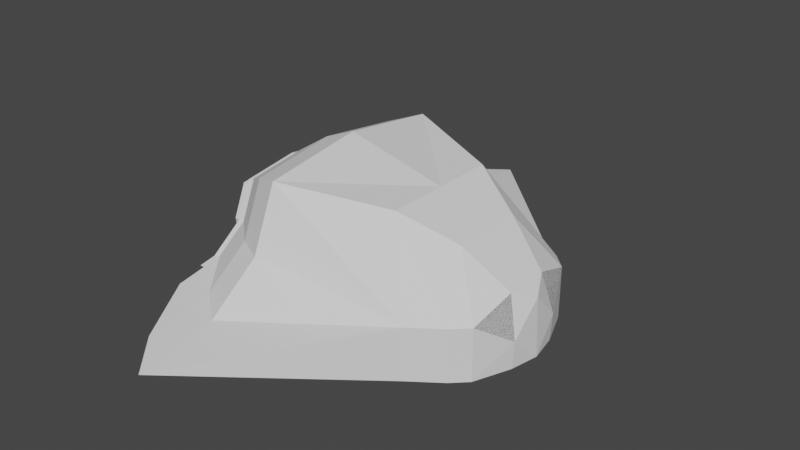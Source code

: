 # Source: player.blend  (saved by Blender 2.90.8; exported with 4.5.12 LTS)
import bpy
from mathutils import Matrix  # noqa: F401  (used for matrix-valued properties, if any)

bpy.ops.wm.read_factory_settings(use_empty=True)
scene = bpy.context.scene
scene.name = 'Scene'

# ---- collections
col_collection = bpy.data.collections.new('Collection'); scene.collection.children.link(col_collection)

# ---- world
world_world = bpy.data.worlds.new('World'); scene.world = world_world
world_world.use_nodes = True; world_world.node_tree.nodes.clear()
_N = world_world.node_tree.nodes; _L = world_world.node_tree.links
n0 = _N.new('ShaderNodeOutputWorld'); n0.name = 'World Output'; n0.location = (300, 300)
n1 = _N.new('ShaderNodeBackground'); n1.name = 'Background'; n1.location = (10, 300)
n1.inputs[0].default_value = (0.05088, 0.05088, 0.05088, 1.0)
_L.new(n1.outputs[0], n0.inputs[0])
n0.is_active_output = True
world_world.color = (0.05088, 0.05088, 0.05088)
world_world.use_sun_shadow = False
world_world.sun_shadow_jitter_overblur = 0.0

# ---- meshes
me_cube_001 = bpy.data.meshes.new('Cube.001')
me_cube_001.from_pydata([(-1.0, -1.0, -0.5173), (-1.0, -1.0, 0.8646), (1.0, -0.2875, -0.5173), (0.9143, -0.2252, 0.1572), (-1.0, -1.259, 0.2519), (1.017, -0.2875, -0.2429), (0.4207, -1.0, 0.0), (-1.0, -2.552, -0.2586), (0.4207, -1.0, -0.5173), (-1.0, -1.776, -0.1293), (0.7103, -0.7919, 0.0), (0.7103, -0.7919, -0.5173), (0.0, -0.6008, 0.7571), (0.8552, -0.6515, 0.0), (0.8552, -0.6515, -0.5173), (0.5, -0.3677, 0.5118), (0.8552, -0.6515, 0.0), (0.8552, -0.6515, -0.5173), (0.5, -0.3677, 0.5118), (0.3735, 0.481, -0.3858), (-1.0, 1.0, -0.5173), (-1.0, 1.0, 0.8646), (1.0, 0.2875, -0.5173), (0.9143, 0.2252, 0.1572), (-1.0, 1.259, 0.2519), (1.017, 0.2875, -0.2429), (-1.0, 0.0, -0.5173), (-1.0, 0.0, 1.0), (1.057, 0.0, -0.5173), (1.031, 0.0, 0.05733), (0.4207, 1.0, 0.0), (-1.0, 2.552, -0.2586), (0.4207, 1.0, -0.5173), (-1.0, 1.776, -0.1293), (0.7103, 0.7919, 0.0), (0.7103, 0.7919, -0.5173), (0.0, 0.6008, 0.7571), (0.0, 0.0, 0.7571), (0.8552, 0.6515, 0.0), (0.8552, 0.6515, -0.5173), (0.5, 0.0, 0.5118), (0.5, 0.3677, 0.5118), (0.8552, 0.6515, 0.0), (0.8552, 0.6515, -0.5173), (0.5, 0.0, 0.5118), (0.5, 0.3677, 0.5118), (0.3735, -0.481, -0.3858), (-1.319, -8.987e-10, -0.432), (-1.319, -0.8561, -0.432), (-1.319, -0.8561, 0.751), (-1.319, -1.078, 0.2265), (-1.319, -1.521, -0.09987), (-1.319, -8.987e-10, 0.867), (-1.319, -2.185, -0.2106), (-1.319, 0.8561, -0.432), (-1.319, 0.8561, 0.751), (-1.319, 1.078, 0.2265), (-1.319, 1.521, -0.09987), (-1.319, 2.185, -0.2106), (-1.671, -0.5645, 0.5017), (-1.671, -0.7143, 0.1477), (-1.671, -3.847e-09, -0.2286), (-1.671, -0.5967, -0.2286), (-1.671, -1.047, -0.09734), (-1.671, -3.847e-09, 0.5782), (-1.671, -1.216, -0.1255), (-1.671, 0.5967, -0.2286), (-1.671, 0.5645, 0.5017), (-1.671, 0.7143, 0.1477), (-1.671, 1.047, -0.09734), (-1.671, 1.216, -0.1255), (-1.671, -0.6068, 0.5543), (-1.671, -0.7642, 0.1825), (-1.671, -3.98e-09, -0.2843), (-1.671, -0.6068, -0.2843), (-1.671, -1.078, -0.04883), (-1.671, -3.98e-09, 0.6365), (-1.671, -1.549, -0.1273), (-1.671, 0.6068, -0.2843), (-1.671, 0.6068, 0.5543), (-1.671, 0.7642, 0.1825), (-1.671, 1.078, -0.04883), (-1.671, 1.549, -0.1273), (-1.781, -0.4726, 0.3815), (-1.781, -0.6073, 0.06332), (-1.781, -2.462e-09, -0.09715), (-1.781, -0.5858, -0.09715), (-1.959, -0.4726, 0.3815), (-1.781, -2.462e-09, 0.4455), (-1.959, -0.6073, 0.06332), (-1.781, 0.5858, -0.09715), (-1.781, 0.4726, 0.3815), (-1.781, 0.6073, 0.06332), (-1.959, -2.462e-09, -0.09715), (-1.959, -0.5858, -0.09715), (-1.781, -0.5645, 0.5017), (-1.781, -0.7143, 0.1477), (-1.781, -2.462e-09, -0.2286), (-1.781, -0.5967, -0.2286), (-1.781, -1.047, -0.09734), (-1.781, -2.462e-09, 0.5782), (-1.781, -1.216, -0.1255), (-1.781, 0.5967, -0.2286), (-1.781, 0.5645, 0.5017), (-1.781, 0.7143, 0.1477), (-1.781, 1.047, -0.09734), (-1.781, 1.216, -0.1255), (-1.959, -2.462e-09, 0.4455), (-1.959, 0.5858, -0.09715), (-1.959, 0.4726, 0.3815), (-1.959, 0.6073, 0.06332)], [(44, 18), (16, 17), (16, 18), (44, 45), (42, 43), (42, 45)], [(5, 29, 3), (9, 6, 4), (26, 28, 2, 14, 11, 8, 0), (37, 27, 1, 12), (21, 24, 56, 55), (6, 7, 8), (8, 7, 0), (10, 6, 8, 11), (4, 6, 1), (13, 5, 3, 15), (7, 6, 9), (6, 10, 12, 1), (13, 10, 11, 14), (40, 37, 12, 15), (29, 40, 15, 3), (5, 13, 14, 2), (10, 13, 15, 12), (5, 16, 3), (2, 28, 5), (29, 5, 28), (25, 23, 29), (33, 24, 30), (26, 20, 32, 35, 39, 22, 28), (37, 36, 21, 27), (55, 56, 80, 79), (30, 32, 31), (32, 20, 31), (34, 35, 32, 30), (24, 21, 30), (38, 41, 23, 25), (31, 33, 30), (30, 21, 36, 34), (38, 39, 35, 34), (40, 41, 36, 37), (29, 23, 41, 40), (25, 22, 39, 38), (34, 36, 41, 38), (25, 23, 42), (22, 25, 28), (29, 28, 25), (27, 21, 55, 52), (7, 9, 51, 53), (0, 7, 53, 48), (33, 31, 58, 57), (9, 4, 50, 51), (26, 0, 48, 47), (31, 20, 54, 58), (24, 33, 57, 56), (20, 26, 47, 54), (4, 1, 49, 50), (1, 27, 52, 49), (59, 64, 100, 95), (47, 48, 74, 73), (48, 53, 77, 74), (57, 58, 82, 81), (56, 57, 81, 80), (53, 51, 75, 77), (51, 50, 72, 75), (52, 55, 79, 76), (50, 49, 71, 72), (54, 47, 73, 78), (49, 52, 76, 71), (58, 54, 78, 82), (59, 60, 72, 71), (62, 61, 73, 74), (60, 63, 75, 72), (64, 59, 71, 76), (65, 62, 74, 77), (63, 65, 77, 75), (61, 66, 78, 73), (68, 67, 79, 80), (69, 68, 80, 81), (67, 64, 76, 79), (66, 70, 82, 78), (70, 69, 81, 82), (88, 91, 109, 107), (70, 66, 102, 106), (60, 59, 95, 96), (67, 68, 104, 103), (62, 65, 101, 98), (69, 70, 106, 105), (61, 62, 98, 97), (68, 69, 105, 104), (65, 63, 99, 101), (63, 60, 96, 99), (64, 67, 103, 100), (66, 61, 97, 102), (83, 84, 96, 95), (86, 85, 97, 98), (96, 84, 86, 98, 101, 99), (88, 83, 95, 100), (86, 84, 89, 94), (105, 106, 102, 90, 92, 104), (85, 90, 102, 97), (92, 91, 103, 104), (87, 107, 109, 110, 108, 93, 94, 89), (91, 88, 100, 103), (91, 92, 110, 109), (84, 83, 87, 89), (92, 90, 108, 110), (83, 88, 107, 87), (85, 86, 94, 93), (90, 85, 93, 108)])
_uv = me_cube_001.uv_layers.new(name='UVMap')
_uv.uv.foreach_set('vector', [0.0, 0.0, 0.0, 0.0, 0.0, 0.0, 0.4062, 0.1875, 0.5, 0.375, 0.5, 0.0, 0.125, 0.625, 0.375, 0.625, 0.375, 0.75, 0.3438, 0.75, 0.3125, 0.75, 0.25, 0.75, 0.125, 0.75, 0.75, 0.625, 0.875, 0.625, 0.875, 0.75, 0.75, 0.75, 0.0, 0.0, 0.5, 0.0, 0.5, 0.0, 0.0, 0.0, 0.5, 0.375, 0.3125, 0.375, 0.25, 0.75, 0.25, 0.75, 0.3125, 0.375, 0.125, 0.75, 0.5, 0.5625, 0.5, 0.375, 0.25, 0.75, 0.3125, 0.75, 0.5, 0.0, 0.5, 0.375, 0.0, 0.0, 0.5, 0.6562, 0.5, 0.75, 0.625, 0.75, 0.4688, 0.5625, 0.3125, 0.375, 0.5, 0.375, 0.4062, 0.1875, 0.5, 0.375, 0.5, 0.5625, 0.3125, 0.375, 0.0, 0.0, 0.5, 0.6562, 0.5, 0.5625, 0.3125, 0.75, 0.3438, 0.75, 0.6875, 0.625, 0.75, 0.625, 0.75, 0.75, 0.6875, 0.75, 0.625, 0.625, 0.6875, 0.625, 0.6875, 0.75, 0.625, 0.75, 0.5, 0.75, 0.5, 0.6562, 0.3438, 0.75, 0.375, 0.75, 0.5, 0.5625, 0.5, 0.6562, 0.4688, 0.5625, 0.3125, 0.375, 0.5, 0.75, 0.0, 0.0, 0.625, 0.75, 0.375, 0.75, 0.375, 0.625, 0.5, 0.75, 0.0, 0.0, 0.0, 0.0, 0.375, 0.625, 0.0, 0.0, 0.0, 0.0, 0.0, 0.0, 0.4062, 0.1875, 0.5, 0.0, 0.5, 0.375, 0.125, 0.625, 0.125, 0.75, 0.25, 0.75, 0.3125, 0.75, 0.3438, 0.75, 0.375, 0.75, 0.375, 0.625, 0.75, 0.625, 0.75, 0.75, 0.875, 0.75, 0.875, 0.625, 0.0, 0.0, 0.5, 0.0, 0.5, 0.0, 0.0, 0.0, 0.5, 0.375, 0.25, 0.75, 0.3125, 0.375, 0.25, 0.75, 0.125, 0.75, 0.3125, 0.375, 0.5, 0.5625, 0.3125, 0.75, 0.25, 0.75, 0.5, 0.375, 0.5, 0.0, 0.0, 0.0, 0.5, 0.375, 0.5, 0.6562, 0.4688, 0.5625, 0.625, 0.75, 0.5, 0.75, 0.3125, 0.375, 0.4062, 0.1875, 0.5, 0.375, 0.5, 0.375, 0.0, 0.0, 0.3125, 0.375, 0.5, 0.5625, 0.5, 0.6562, 0.3438, 0.75, 0.3125, 0.75, 0.5, 0.5625, 0.6875, 0.625, 0.6875, 0.75, 0.75, 0.75, 0.75, 0.625, 0.625, 0.625, 0.625, 0.75, 0.6875, 0.75, 0.6875, 0.625, 0.5, 0.75, 0.375, 0.75, 0.3438, 0.75, 0.5, 0.6562, 0.5, 0.5625, 0.3125, 0.375, 0.4688, 0.5625, 0.5, 0.6562, 0.5, 0.75, 0.625, 0.75, 0.0, 0.0, 0.375, 0.75, 0.5, 0.75, 0.375, 0.625, 0.0, 0.0, 0.375, 0.625, 0.0, 0.0, 0.875, 0.625, 0.875, 0.75, 0.875, 0.75, 0.875, 0.625, 0.3125, 0.375, 0.4062, 0.1875, 0.4062, 0.1875, 0.3125, 0.375, 0.125, 0.75, 0.3125, 0.375, 0.3125, 0.375, 0.125, 0.75, 0.4062, 0.1875, 0.3125, 0.375, 0.3125, 0.375, 0.4062, 0.1875, 0.4062, 0.1875, 0.5, 0.0, 0.5, 0.0, 0.4062, 0.1875, 0.125, 0.625, 0.125, 0.75, 0.125, 0.75, 0.125, 0.625, 0.3125, 0.375, 0.125, 0.75, 0.125, 0.75, 0.3125, 0.375, 0.5, 0.0, 0.4062, 0.1875, 0.4062, 0.1875, 0.5, 0.0, 0.125, 0.75, 0.125, 0.625, 0.125, 0.625, 0.125, 0.75, 0.5, 0.0, 0.0, 0.0, 0.0, 0.0, 0.5, 0.0, 0.875, 0.75, 0.875, 0.625, 0.875, 0.625, 0.875, 0.75, 0.08135, 0.05697, 0.7982, 0.5966, 0.7982, 0.5966, 0.08135, 0.05697, 0.125, 0.625, 0.125, 0.75, 0.125, 0.75, 0.125, 0.625, 0.125, 0.75, 0.3125, 0.375, 0.3125, 0.375, 0.125, 0.75, 0.4062, 0.1875, 0.3125, 0.375, 0.3125, 0.375, 0.4062, 0.1875, 0.5, 0.0, 0.4062, 0.1875, 0.4062, 0.1875, 0.5, 0.0, 0.3125, 0.375, 0.4062, 0.1875, 0.4062, 0.1875, 0.3125, 0.375, 0.4062, 0.1875, 0.5, 0.0, 0.5, 0.0, 0.4062, 0.1875, 0.875, 0.625, 0.875, 0.75, 0.875, 0.75, 0.875, 0.625, 0.5, 0.0, 0.0, 0.0, 0.0, 0.0, 0.5, 0.0, 0.125, 0.75, 0.125, 0.625, 0.125, 0.625, 0.125, 0.75, 0.875, 0.75, 0.875, 0.625, 0.875, 0.625, 0.875, 0.75, 0.3125, 0.375, 0.125, 0.75, 0.125, 0.75, 0.3125, 0.375, 0.08135, 0.05697, 0.4214, 0.1158, 0.5, 0.0, 0.0, 0.0, 0.1608, 0.6821, 0.159, 0.6098, 0.125, 0.625, 0.125, 0.75, 0.4214, 0.1158, 0.3357, 0.3368, 0.4062, 0.1875, 0.5, 0.0, 0.7982, 0.5966, 0.08135, 0.05697, 0.0, 0.0, 0.875, 0.625, 0.3117, 0.3815, 0.1608, 0.6821, 0.125, 0.75, 0.3125, 0.375, 0.3357, 0.3368, 0.3117, 0.3815, 0.3125, 0.375, 0.4062, 0.1875, 0.159, 0.6098, 0.1686, 0.6888, 0.125, 0.75, 0.125, 0.625, 0.4793, 0.1654, 0.8225, 0.6923, 0.875, 0.75, 0.5, 0.0, 0.3352, 0.3364, 0.4793, 0.1654, 0.5, 0.0, 0.4062, 0.1875, 0.8225, 0.6923, 0.7982, 0.5966, 0.875, 0.625, 0.875, 0.75, 0.1686, 0.6888, 0.3107, 0.3806, 0.3125, 0.375, 0.125, 0.75, 0.3107, 0.3806, 0.3352, 0.3364, 0.4062, 0.1875, 0.3125, 0.375, 0.6393, 0.5405, 0.6927, 0.596, 0.6927, 0.596, 0.6393, 0.5405, 0.3107, 0.3806, 0.1686, 0.6888, 0.1686, 0.6888, 0.3107, 0.3806, 0.4214, 0.1158, 0.08135, 0.05697, 0.08135, 0.05697, 0.4214, 0.1158, 0.8225, 0.6923, 0.4793, 0.1654, 0.4793, 0.1654, 0.8225, 0.6923, 0.1608, 0.6821, 0.3117, 0.3815, 0.3117, 0.3815, 0.1608, 0.6821, 0.3352, 0.3364, 0.3107, 0.3806, 0.3107, 0.3806, 0.3352, 0.3364, 0.159, 0.6098, 0.1608, 0.6821, 0.1608, 0.6821, 0.159, 0.6098, 0.4793, 0.1654, 0.3352, 0.3364, 0.3352, 0.3364, 0.4793, 0.1654, 0.3117, 0.3815, 0.3357, 0.3368, 0.3357, 0.3368, 0.3117, 0.3815, 0.3357, 0.3368, 0.4214, 0.1158, 0.4214, 0.1158, 0.3357, 0.3368, 0.7982, 0.5966, 0.8225, 0.6923, 0.8225, 0.6923, 0.7982, 0.5966, 0.1686, 0.6888, 0.159, 0.6098, 0.159, 0.6098, 0.1686, 0.6888, 0.2262, 0.1961, 0.3141, 0.3299, 0.4214, 0.1158, 0.08135, 0.05697, 0.2401, 0.5251, 0.2427, 0.5684, 0.159, 0.6098, 0.1608, 0.6821, 0.4214, 0.1158, 0.3141, 0.3299, 0.2401, 0.5251, 0.1608, 0.6821, 0.3117, 0.3815, 0.3357, 0.3368, 0.6393, 0.5405, 0.2262, 0.1961, 0.08135, 0.05697, 0.7982, 0.5966, 0.2401, 0.5251, 0.3141, 0.3299, 0.3141, 0.3299, 0.2401, 0.5251, 0.3352, 0.3364, 0.3107, 0.3806, 0.1686, 0.6888, 0.2767, 0.5566, 0.4107, 0.4127, 0.4793, 0.1654, 0.2427, 0.5684, 0.2767, 0.5566, 0.1686, 0.6888, 0.159, 0.6098, 0.4107, 0.4127, 0.6927, 0.596, 0.8225, 0.6923, 0.4793, 0.1654, 0.2262, 0.1961, 0.6393, 0.5405, 0.6927, 0.596, 0.4107, 0.4127, 0.2767, 0.5566, 0.2427, 0.5684, 0.2401, 0.5251, 0.3141, 0.3299, 0.6927, 0.596, 0.6393, 0.5405, 0.7982, 0.5966, 0.8225, 0.6923, 0.6927, 0.596, 0.4107, 0.4127, 0.4107, 0.4127, 0.6927, 0.596, 0.3141, 0.3299, 0.2262, 0.1961, 0.2262, 0.1961, 0.3141, 0.3299, 0.4107, 0.4127, 0.2767, 0.5566, 0.2767, 0.5566, 0.4107, 0.4127, 0.2262, 0.1961, 0.6393, 0.5405, 0.6393, 0.5405, 0.2262, 0.1961, 0.2427, 0.5684, 0.2401, 0.5251, 0.2401, 0.5251, 0.2427, 0.5684, 0.2767, 0.5566, 0.2427, 0.5684, 0.2427, 0.5684, 0.2767, 0.5566])
me_cube_001.use_remesh_fix_poles = True
me_cube_001.use_remesh_preserve_attributes = False
me_cube_001.use_mirror_vertex_groups = False
me_cube_001.update()

# ---- objects
ob_cube = bpy.data.objects.new('Cube', me_cube_001)

# ---- transforms, parenting, visibility, modifiers, constraints
ob_cube.location = (0.0, 0.0, 0.0)
ob_cube.lineart.crease_threshold = 0.0

# ---- collection membership
col_collection.objects.link(ob_cube)

# ---- scene / render settings (as saved in the file)
scene.frame_start = 1; scene.frame_end = 250; scene.frame_set(1)
scene.render.engine = 'BLENDER_EEVEE_NEXT'
scene.cycles.use_denoising = False
scene.cycles.samples = 128
scene.cycles.sampling_pattern = 'TABULATED_SOBOL'
scene.cycles.use_adaptive_sampling = False
scene.cycles.use_light_tree = False
scene.view_settings.view_transform = 'Filmic'
bpy.context.view_layer.update()

# ---- added for rendering (the .blend has no active camera and no usable light): camera, sun
cam_auto = bpy.data.cameras.new('AutoCamera')
cam_auto.lens = 50.0
cam_auto.sensor_width = 36.0
cam_auto.clip_end = 1000.0
ob_auto_camera = bpy.data.objects.new('AutoCamera', cam_auto)
scene.collection.objects.link(ob_auto_camera)
ob_auto_camera.location = (5.21132, -6.79498, 4.77134)
ob_auto_camera.rotation_euler = (1.09748, -7.21219e-08, 0.694738)
scene.camera = ob_auto_camera
light_auto_sun = bpy.data.lights.new('AutoSun', 'SUN')
light_auto_sun.energy = 3.0
light_auto_sun.angle = 0.0523599
ob_auto_sun = bpy.data.objects.new('AutoSun', light_auto_sun)
scene.collection.objects.link(ob_auto_sun)
ob_auto_sun.rotation_euler = (0.872665, 0.174533, 0.523599)
bpy.context.view_layer.update()
